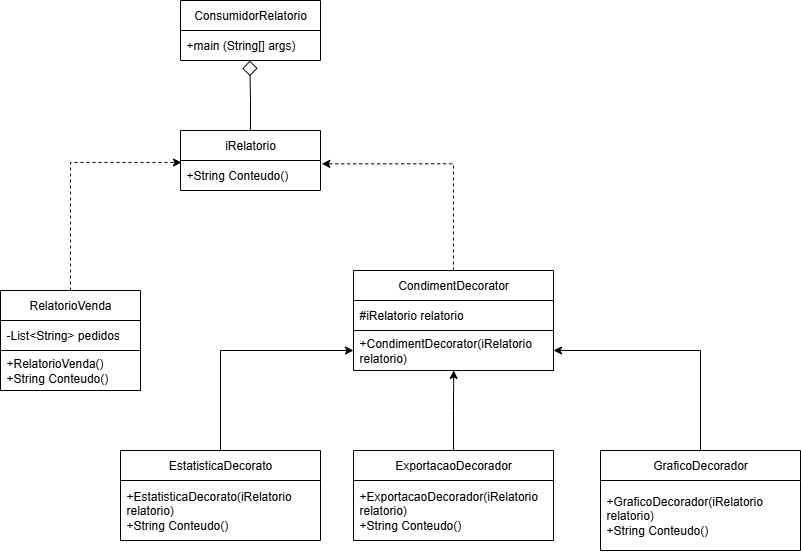

The diagram above was exported from draw.io. Its source (the exported page's mxGraphModel, read from the mxfile embedded in the PNG):
<mxGraphModel dx="1830" dy="753" grid="1" gridSize="10" guides="1" tooltips="1" connect="1" arrows="1" fold="1" page="1" pageScale="1" pageWidth="2336" pageHeight="1654" math="0" shadow="0">
  <root>
    <mxCell id="0" />
    <mxCell id="1" parent="0" />
    <mxCell id="xpDsoT99JaUzFgjG0zdL-1" value="iRelatorio" style="swimlane;fontStyle=0;childLayout=stackLayout;horizontal=1;startSize=30;horizontalStack=0;resizeParent=1;resizeParentMax=0;resizeLast=0;collapsible=1;marginBottom=0;whiteSpace=wrap;html=1;" vertex="1" parent="1">
      <mxGeometry x="380" y="270" width="140" height="60" as="geometry" />
    </mxCell>
    <mxCell id="xpDsoT99JaUzFgjG0zdL-3" value="+String Conteudo()" style="text;strokeColor=none;fillColor=none;align=left;verticalAlign=middle;spacingLeft=4;spacingRight=4;overflow=hidden;points=[[0,0.5],[1,0.5]];portConstraint=eastwest;rotatable=0;whiteSpace=wrap;html=1;" vertex="1" parent="xpDsoT99JaUzFgjG0zdL-1">
      <mxGeometry y="30" width="140" height="30" as="geometry" />
    </mxCell>
    <mxCell id="xpDsoT99JaUzFgjG0zdL-5" value="RelatorioVenda" style="swimlane;fontStyle=0;childLayout=stackLayout;horizontal=1;startSize=30;horizontalStack=0;resizeParent=1;resizeParentMax=0;resizeLast=0;collapsible=1;marginBottom=0;whiteSpace=wrap;html=1;" vertex="1" parent="1">
      <mxGeometry x="200" y="430" width="140" height="100" as="geometry" />
    </mxCell>
    <mxCell id="xpDsoT99JaUzFgjG0zdL-6" value="-List&amp;lt;String&amp;gt; pedidos" style="text;strokeColor=none;fillColor=none;align=left;verticalAlign=middle;spacingLeft=4;spacingRight=4;overflow=hidden;points=[[0,0.5],[1,0.5]];portConstraint=eastwest;rotatable=0;whiteSpace=wrap;html=1;" vertex="1" parent="xpDsoT99JaUzFgjG0zdL-5">
      <mxGeometry y="30" width="140" height="30" as="geometry" />
    </mxCell>
    <mxCell id="xpDsoT99JaUzFgjG0zdL-9" value="+RelatorioVenda()&lt;div&gt;+String Conteudo()&lt;/div&gt;" style="text;strokeColor=default;fillColor=none;align=left;verticalAlign=middle;spacingLeft=4;spacingRight=4;overflow=hidden;points=[[0,0.5],[1,0.5]];portConstraint=eastwest;rotatable=0;whiteSpace=wrap;html=1;" vertex="1" parent="xpDsoT99JaUzFgjG0zdL-5">
      <mxGeometry y="60" width="140" height="40" as="geometry" />
    </mxCell>
    <mxCell id="xpDsoT99JaUzFgjG0zdL-8" style="edgeStyle=orthogonalEdgeStyle;rounded=0;orthogonalLoop=1;jettySize=auto;html=1;entryX=0.007;entryY=0.067;entryDx=0;entryDy=0;entryPerimeter=0;dashed=1;" edge="1" parent="1" source="xpDsoT99JaUzFgjG0zdL-5" target="xpDsoT99JaUzFgjG0zdL-3">
      <mxGeometry relative="1" as="geometry" />
    </mxCell>
    <mxCell id="xpDsoT99JaUzFgjG0zdL-10" value="CondimentDecorator" style="swimlane;fontStyle=0;childLayout=stackLayout;horizontal=1;startSize=30;horizontalStack=0;resizeParent=1;resizeParentMax=0;resizeLast=0;collapsible=1;marginBottom=0;whiteSpace=wrap;html=1;" vertex="1" parent="1">
      <mxGeometry x="553" y="410" width="200" height="100" as="geometry" />
    </mxCell>
    <mxCell id="xpDsoT99JaUzFgjG0zdL-11" value="#iRelatorio relatorio" style="text;strokeColor=none;fillColor=none;align=left;verticalAlign=middle;spacingLeft=4;spacingRight=4;overflow=hidden;points=[[0,0.5],[1,0.5]];portConstraint=eastwest;rotatable=0;whiteSpace=wrap;html=1;" vertex="1" parent="xpDsoT99JaUzFgjG0zdL-10">
      <mxGeometry y="30" width="200" height="30" as="geometry" />
    </mxCell>
    <mxCell id="xpDsoT99JaUzFgjG0zdL-12" value="+CondimentDecorator(iRelatorio relatorio)" style="text;strokeColor=default;fillColor=none;align=left;verticalAlign=middle;spacingLeft=4;spacingRight=4;overflow=hidden;points=[[0,0.5],[1,0.5]];portConstraint=eastwest;rotatable=0;whiteSpace=wrap;html=1;" vertex="1" parent="xpDsoT99JaUzFgjG0zdL-10">
      <mxGeometry y="60" width="200" height="40" as="geometry" />
    </mxCell>
    <mxCell id="xpDsoT99JaUzFgjG0zdL-13" style="edgeStyle=orthogonalEdgeStyle;rounded=0;orthogonalLoop=1;jettySize=auto;html=1;entryX=1.009;entryY=0.111;entryDx=0;entryDy=0;entryPerimeter=0;dashed=1;" edge="1" parent="1" source="xpDsoT99JaUzFgjG0zdL-10" target="xpDsoT99JaUzFgjG0zdL-3">
      <mxGeometry relative="1" as="geometry" />
    </mxCell>
    <mxCell id="xpDsoT99JaUzFgjG0zdL-26" style="edgeStyle=orthogonalEdgeStyle;rounded=0;orthogonalLoop=1;jettySize=auto;html=1;entryX=0;entryY=0.5;entryDx=0;entryDy=0;" edge="1" parent="1" source="xpDsoT99JaUzFgjG0zdL-14" target="xpDsoT99JaUzFgjG0zdL-12">
      <mxGeometry relative="1" as="geometry" />
    </mxCell>
    <mxCell id="xpDsoT99JaUzFgjG0zdL-14" value="EstatisticaDecorato" style="swimlane;fontStyle=0;childLayout=stackLayout;horizontal=1;startSize=30;horizontalStack=0;resizeParent=1;resizeParentMax=0;resizeLast=0;collapsible=1;marginBottom=0;whiteSpace=wrap;html=1;" vertex="1" parent="1">
      <mxGeometry x="320" y="590" width="200" height="90" as="geometry" />
    </mxCell>
    <mxCell id="xpDsoT99JaUzFgjG0zdL-15" value="+EstatisticaDecorato(iRelatorio relatorio)&lt;div&gt;+String Conteudo()&lt;/div&gt;" style="text;strokeColor=none;fillColor=none;align=left;verticalAlign=middle;spacingLeft=4;spacingRight=4;overflow=hidden;points=[[0,0.5],[1,0.5]];portConstraint=eastwest;rotatable=0;whiteSpace=wrap;html=1;" vertex="1" parent="xpDsoT99JaUzFgjG0zdL-14">
      <mxGeometry y="30" width="200" height="60" as="geometry" />
    </mxCell>
    <mxCell id="xpDsoT99JaUzFgjG0zdL-17" value="ExportacaoDecorador" style="swimlane;fontStyle=0;childLayout=stackLayout;horizontal=1;startSize=30;horizontalStack=0;resizeParent=1;resizeParentMax=0;resizeLast=0;collapsible=1;marginBottom=0;whiteSpace=wrap;html=1;" vertex="1" parent="1">
      <mxGeometry x="553" y="590" width="200" height="90" as="geometry" />
    </mxCell>
    <mxCell id="xpDsoT99JaUzFgjG0zdL-18" value="+ExportacaoDecorador(iRelatorio relatorio)&lt;div&gt;+String Conteudo()&lt;/div&gt;" style="text;strokeColor=none;fillColor=none;align=left;verticalAlign=middle;spacingLeft=4;spacingRight=4;overflow=hidden;points=[[0,0.5],[1,0.5]];portConstraint=eastwest;rotatable=0;whiteSpace=wrap;html=1;" vertex="1" parent="xpDsoT99JaUzFgjG0zdL-17">
      <mxGeometry y="30" width="200" height="60" as="geometry" />
    </mxCell>
    <mxCell id="xpDsoT99JaUzFgjG0zdL-24" style="edgeStyle=orthogonalEdgeStyle;rounded=0;orthogonalLoop=1;jettySize=auto;html=1;entryX=1;entryY=0.5;entryDx=0;entryDy=0;" edge="1" parent="1" source="xpDsoT99JaUzFgjG0zdL-20" target="xpDsoT99JaUzFgjG0zdL-12">
      <mxGeometry relative="1" as="geometry" />
    </mxCell>
    <mxCell id="xpDsoT99JaUzFgjG0zdL-20" value="GraficoDecorador" style="swimlane;fontStyle=0;childLayout=stackLayout;horizontal=1;startSize=30;horizontalStack=0;resizeParent=1;resizeParentMax=0;resizeLast=0;collapsible=1;marginBottom=0;whiteSpace=wrap;html=1;" vertex="1" parent="1">
      <mxGeometry x="800" y="590" width="200" height="100" as="geometry" />
    </mxCell>
    <mxCell id="xpDsoT99JaUzFgjG0zdL-21" value="+GraficoDecorador(iRelatorio relatorio)&lt;div&gt;+String Conteudo()&lt;/div&gt;" style="text;strokeColor=none;fillColor=none;align=left;verticalAlign=middle;spacingLeft=4;spacingRight=4;overflow=hidden;points=[[0,0.5],[1,0.5]];portConstraint=eastwest;rotatable=0;whiteSpace=wrap;html=1;" vertex="1" parent="xpDsoT99JaUzFgjG0zdL-20">
      <mxGeometry y="30" width="200" height="70" as="geometry" />
    </mxCell>
    <mxCell id="xpDsoT99JaUzFgjG0zdL-25" style="edgeStyle=orthogonalEdgeStyle;rounded=0;orthogonalLoop=1;jettySize=auto;html=1;entryX=0.501;entryY=0.998;entryDx=0;entryDy=0;entryPerimeter=0;" edge="1" parent="1" source="xpDsoT99JaUzFgjG0zdL-17" target="xpDsoT99JaUzFgjG0zdL-12">
      <mxGeometry relative="1" as="geometry" />
    </mxCell>
    <mxCell id="xpDsoT99JaUzFgjG0zdL-27" value="ConsumidorRelatorio" style="swimlane;fontStyle=0;childLayout=stackLayout;horizontal=1;startSize=30;horizontalStack=0;resizeParent=1;resizeParentMax=0;resizeLast=0;collapsible=1;marginBottom=0;whiteSpace=wrap;html=1;" vertex="1" parent="1">
      <mxGeometry x="380" y="140" width="140" height="60" as="geometry" />
    </mxCell>
    <mxCell id="xpDsoT99JaUzFgjG0zdL-28" value="+main (String[] args)" style="text;strokeColor=none;fillColor=none;align=left;verticalAlign=middle;spacingLeft=4;spacingRight=4;overflow=hidden;points=[[0,0.5],[1,0.5]];portConstraint=eastwest;rotatable=0;whiteSpace=wrap;html=1;" vertex="1" parent="xpDsoT99JaUzFgjG0zdL-27">
      <mxGeometry y="30" width="140" height="30" as="geometry" />
    </mxCell>
    <mxCell id="xpDsoT99JaUzFgjG0zdL-29" style="edgeStyle=orthogonalEdgeStyle;rounded=0;orthogonalLoop=1;jettySize=auto;html=1;entryX=0.495;entryY=1.006;entryDx=0;entryDy=0;entryPerimeter=0;endArrow=diamond;endFill=0;startSize=13;endSize=13;" edge="1" parent="1" source="xpDsoT99JaUzFgjG0zdL-1" target="xpDsoT99JaUzFgjG0zdL-28">
      <mxGeometry relative="1" as="geometry" />
    </mxCell>
  </root>
</mxGraphModel>